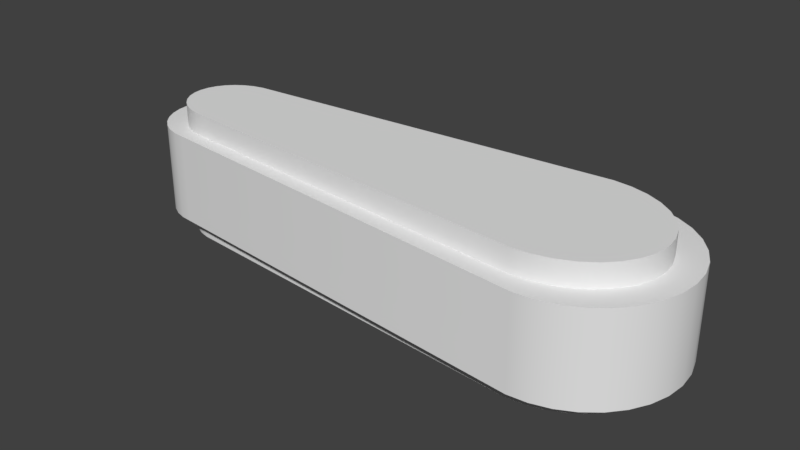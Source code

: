 # Source: Flipper.blend  (saved by Blender 2.78.0; exported with 4.5.12 LTS)
import bpy
from mathutils import Matrix  # noqa: F401  (used for matrix-valued properties, if any)

bpy.ops.wm.read_factory_settings(use_empty=True)
scene = bpy.context.scene
scene.name = 'Scene'

# ---- collections
col_collection_1 = bpy.data.collections.new('Collection 1'); scene.collection.children.link(col_collection_1)

# ---- world
world_world = bpy.data.worlds.new('World'); scene.world = world_world
world_world.color = (0.05088, 0.05088, 0.05088)
world_world.use_sun_shadow = False
world_world.sun_shadow_jitter_overblur = 0.0
world_world.cycles.sampling_method = 'MANUAL'

# ---- meshes
me_circle_003 = bpy.data.meshes.new('Circle.003')
me_circle_003.from_pydata([(-2.261, 0.5818, 0.0), (-2.146, 0.5932, 0.0), (-2.373, 0.5481, 0.0), (-2.475, 0.4933, 0.0), (-2.565, 0.4195, 0.0), (-2.639, 0.3296, 0.0), (-2.694, 0.227, 0.0), (-2.728, 0.1157, 0.0), (-2.739, 3.409e-08, 0.0), (-2.728, -0.1157, 0.0), (-2.694, -0.227, 0.0), (-2.639, -0.3296, 0.0), (-2.565, -0.4195, 0.0), (-2.475, -0.4933, 0.0), (-2.373, -0.5481, 0.0), (-2.261, -0.5818, 0.0), (-2.146, -0.5932, 0.0), (-2.146, -0.5932, 0.0), (2.195, 0.9808, 0.0), (2.0, 1.0, 0.0), (2.0, 1.0, 0.0), (2.383, 0.9239, 0.0), (2.556, 0.8315, 0.0), (2.707, 0.7071, 0.0), (2.831, 0.5556, 0.0), (2.924, 0.3827, 0.0), (2.981, 0.1951, 0.0), (3.0, 7.55e-08, 0.0), (2.981, -0.1951, 0.0), (2.924, -0.3827, 0.0), (2.831, -0.5556, 0.0), (2.707, -0.7071, 0.0), (2.556, -0.8315, 0.0), (2.383, -0.9239, 0.0), (2.195, -0.9808, 0.0), (2.0, -1.0, 0.0), (-2.261, 0.5818, 1.0), (-2.146, 0.5932, 1.0), (-2.373, 0.5481, 1.0), (-2.475, 0.4933, 1.0), (-2.565, 0.4195, 1.0), (-2.639, 0.3296, 1.0), (-2.694, 0.227, 1.0), (-2.728, 0.1157, 1.0), (-2.739, 3.409e-08, 1.0), (-2.728, -0.1157, 1.0), (-2.694, -0.227, 1.0), (-2.639, -0.3296, 1.0), (-2.565, -0.4195, 1.0), (-2.475, -0.4933, 1.0), (-2.373, -0.5481, 1.0), (-2.261, -0.5818, 1.0), (-2.146, -0.5932, 1.0), (-2.146, -0.5932, 1.0), (2.195, 0.9808, 1.0), (2.0, 1.0, 1.0), (2.0, 1.0, 1.0), (2.383, 0.9239, 1.0), (2.556, 0.8315, 1.0), (2.707, 0.7071, 1.0), (2.831, 0.5556, 1.0), (2.924, 0.3827, 1.0), (2.981, 0.1951, 1.0), (3.0, 7.55e-08, 1.0), (2.981, -0.1951, 1.0), (2.924, -0.3827, 1.0), (2.831, -0.5556, 1.0), (2.707, -0.7071, 1.0), (2.556, -0.8315, 1.0), (2.383, -0.9239, 1.0), (2.195, -0.9808, 1.0), (2.0, -1.0, 1.0)], [], [(27, 26, 62, 63), (11, 47, 46, 10), (28, 27, 63, 64), (12, 48, 47, 11), (29, 28, 64, 65), (13, 49, 48, 12), (30, 29, 65, 66), (14, 50, 49, 13), (0, 36, 37, 1), (31, 30, 66, 67), (15, 51, 50, 14), (2, 38, 36, 0), (32, 31, 67, 68), (16, 52, 51, 15), (3, 39, 38, 2), (33, 32, 68, 69), (18, 19, 55, 54), (4, 40, 39, 3), (34, 33, 69, 70), (21, 18, 54, 57), (5, 41, 40, 4), (35, 34, 70, 71), (22, 21, 57, 58), (6, 42, 41, 5), (17, 35, 71, 53), (23, 22, 58, 59), (7, 43, 42, 6), (1, 37, 56, 20), (24, 23, 59, 60), (8, 44, 43, 7), (25, 24, 60, 61), (9, 45, 44, 8), (26, 25, 61, 62), (10, 46, 45, 9), (1, 20, 18, 21, 22, 23, 24, 25, 26, 27, 28, 29, 30, 31, 32, 33, 34, 35, 17, 15, 14, 13, 12, 11, 10, 9, 8, 7, 6, 5, 4, 3, 2, 0), (37, 36, 38, 39, 40, 41, 42, 43, 44, 45, 46, 47, 48, 49, 50, 51, 53, 71, 70, 69, 68, 67, 66, 65, 64, 63, 62, 61, 60, 59, 58, 57, 54, 56)])
me_circle_003.polygons.foreach_set('use_smooth', [True] * 36)
me_circle_003.use_remesh_preserve_volume = False
me_circle_003.use_remesh_preserve_attributes = False
me_circle_003.use_mirror_vertex_groups = False
me_circle_003.update()
me_circle_002 = bpy.data.meshes.new('Circle.002')
me_circle_002.from_pydata([(-2.261, 0.5818, 0.0), (-2.146, 0.5932, 0.0), (-2.373, 0.5481, 0.0), (-2.475, 0.4933, 0.0), (-2.565, 0.4195, 0.0), (-2.639, 0.3296, 0.0), (-2.694, 0.227, 0.0), (-2.728, 0.1157, 0.0), (-2.739, 3.409e-08, 0.0), (-2.728, -0.1157, 0.0), (-2.694, -0.227, 0.0), (-2.639, -0.3296, 0.0), (-2.565, -0.4195, 0.0), (-2.475, -0.4933, 0.0), (-2.373, -0.5481, 0.0), (-2.261, -0.5818, 0.0), (-2.146, -0.5932, 0.0), (-2.146, -0.5932, 0.0), (2.195, 0.9808, 0.0), (2.0, 1.0, 0.0), (2.0, 1.0, 0.0), (2.383, 0.9239, 0.0), (2.556, 0.8315, 0.0), (2.707, 0.7071, 0.0), (2.831, 0.5556, 0.0), (2.924, 0.3827, 0.0), (2.981, 0.1951, 0.0), (3.0, 7.55e-08, 0.0), (2.981, -0.1951, 0.0), (2.924, -0.3827, 0.0), (2.831, -0.5556, 0.0), (2.707, -0.7071, 0.0), (2.556, -0.8315, 0.0), (2.383, -0.9239, 0.0), (2.195, -0.9808, 0.0), (2.0, -1.0, 0.0), (-2.261, 0.5818, 1.0), (-2.146, 0.5932, 1.0), (-2.373, 0.5481, 1.0), (-2.475, 0.4933, 1.0), (-2.565, 0.4195, 1.0), (-2.639, 0.3296, 1.0), (-2.694, 0.227, 1.0), (-2.728, 0.1157, 1.0), (-2.739, 3.409e-08, 1.0), (-2.728, -0.1157, 1.0), (-2.694, -0.227, 1.0), (-2.639, -0.3296, 1.0), (-2.565, -0.4195, 1.0), (-2.475, -0.4933, 1.0), (-2.373, -0.5481, 1.0), (-2.261, -0.5818, 1.0), (-2.146, -0.5932, 1.0), (-2.146, -0.5932, 1.0), (2.195, 0.9808, 1.0), (2.0, 1.0, 1.0), (2.0, 1.0, 1.0), (2.383, 0.9239, 1.0), (2.556, 0.8315, 1.0), (2.707, 0.7071, 1.0), (2.831, 0.5556, 1.0), (2.924, 0.3827, 1.0), (2.981, 0.1951, 1.0), (3.0, 7.55e-08, 1.0), (2.981, -0.1951, 1.0), (2.924, -0.3827, 1.0), (2.831, -0.5556, 1.0), (2.707, -0.7071, 1.0), (2.556, -0.8315, 1.0), (2.383, -0.9239, 1.0), (2.195, -0.9808, 1.0), (2.0, -1.0, 1.0)], [], [(27, 26, 62, 63), (11, 47, 46, 10), (28, 27, 63, 64), (12, 48, 47, 11), (29, 28, 64, 65), (13, 49, 48, 12), (30, 29, 65, 66), (14, 50, 49, 13), (0, 36, 37, 1), (31, 30, 66, 67), (15, 51, 50, 14), (2, 38, 36, 0), (32, 31, 67, 68), (16, 52, 51, 15), (3, 39, 38, 2), (33, 32, 68, 69), (18, 19, 55, 54), (4, 40, 39, 3), (34, 33, 69, 70), (21, 18, 54, 57), (5, 41, 40, 4), (35, 34, 70, 71), (22, 21, 57, 58), (6, 42, 41, 5), (17, 35, 71, 53), (23, 22, 58, 59), (7, 43, 42, 6), (1, 37, 56, 20), (24, 23, 59, 60), (8, 44, 43, 7), (25, 24, 60, 61), (9, 45, 44, 8), (26, 25, 61, 62), (10, 46, 45, 9), (1, 20, 18, 21, 22, 23, 24, 25, 26, 27, 28, 29, 30, 31, 32, 33, 34, 35, 17, 15, 14, 13, 12, 11, 10, 9, 8, 7, 6, 5, 4, 3, 2, 0), (37, 36, 38, 39, 40, 41, 42, 43, 44, 45, 46, 47, 48, 49, 50, 51, 53, 71, 70, 69, 68, 67, 66, 65, 64, 63, 62, 61, 60, 59, 58, 57, 54, 56)])
me_circle_002.polygons.foreach_set('use_smooth', [True] * 36)
me_circle_002.use_remesh_preserve_volume = False
me_circle_002.use_remesh_preserve_attributes = False
me_circle_002.use_mirror_vertex_groups = False
me_circle_002.update()

# ---- objects
ob_plastic = bpy.data.objects.new('Plastic', me_circle_003)
ob_rubber = bpy.data.objects.new('Rubber', me_circle_002)

# ---- transforms, parenting, visibility, modifiers, constraints
ob_plastic.location = (0.0, 0.0, 0.1)
ob_plastic.scale = (0.7961, 0.6697, 1.179)
ob_plastic.lineart.crease_threshold = 0.0
_m = ob_plastic.modifiers.new('EdgeSplit', 'EDGE_SPLIT')
ob_rubber.location = (0.0, 0.0, 0.28)
ob_rubber.scale = (0.8712, 0.85, 0.8)
ob_rubber.lineart.crease_threshold = 0.0
_m = ob_rubber.modifiers.new('EdgeSplit', 'EDGE_SPLIT')

# ---- collection membership
col_collection_1.objects.link(ob_plastic)
col_collection_1.objects.link(ob_rubber)

# ---- scene / render settings (as saved in the file)
scene.frame_start = 1; scene.frame_end = 250; scene.frame_set(1)
scene.render.engine = 'BLENDER_EEVEE_NEXT'
scene.render.resolution_percentage = 50
scene.render.dither_intensity = 0.0
scene.cycles.use_denoising = False
scene.cycles.samples = 128
scene.cycles.sampling_pattern = 'TABULATED_SOBOL'
scene.cycles.light_sampling_threshold = 0.0
scene.cycles.use_adaptive_sampling = False
scene.cycles.use_light_tree = False
scene.cycles.blur_glossy = 0.0
scene.cycles.sample_clamp_indirect = 0.0
scene.view_settings.view_transform = 'Standard'
bpy.context.view_layer.update()

# ---- added for rendering (the .blend has no active camera and no usable light): camera, sun
cam_auto = bpy.data.cameras.new('AutoCamera')
cam_auto.lens = 50.0
cam_auto.sensor_width = 36.0
cam_auto.clip_end = 1000.0
ob_auto_camera = bpy.data.objects.new('AutoCamera', cam_auto)
scene.collection.objects.link(ob_auto_camera)
ob_auto_camera.location = (5.12013, -6.00769, 4.69442)
ob_auto_camera.rotation_euler = (1.09748, -7.21219e-08, 0.694738)
scene.camera = ob_auto_camera
light_auto_sun = bpy.data.lights.new('AutoSun', 'SUN')
light_auto_sun.energy = 3.0
light_auto_sun.angle = 0.0523599
ob_auto_sun = bpy.data.objects.new('AutoSun', light_auto_sun)
scene.collection.objects.link(ob_auto_sun)
ob_auto_sun.rotation_euler = (0.872665, 0.174533, 0.523599)
bpy.context.view_layer.update()
